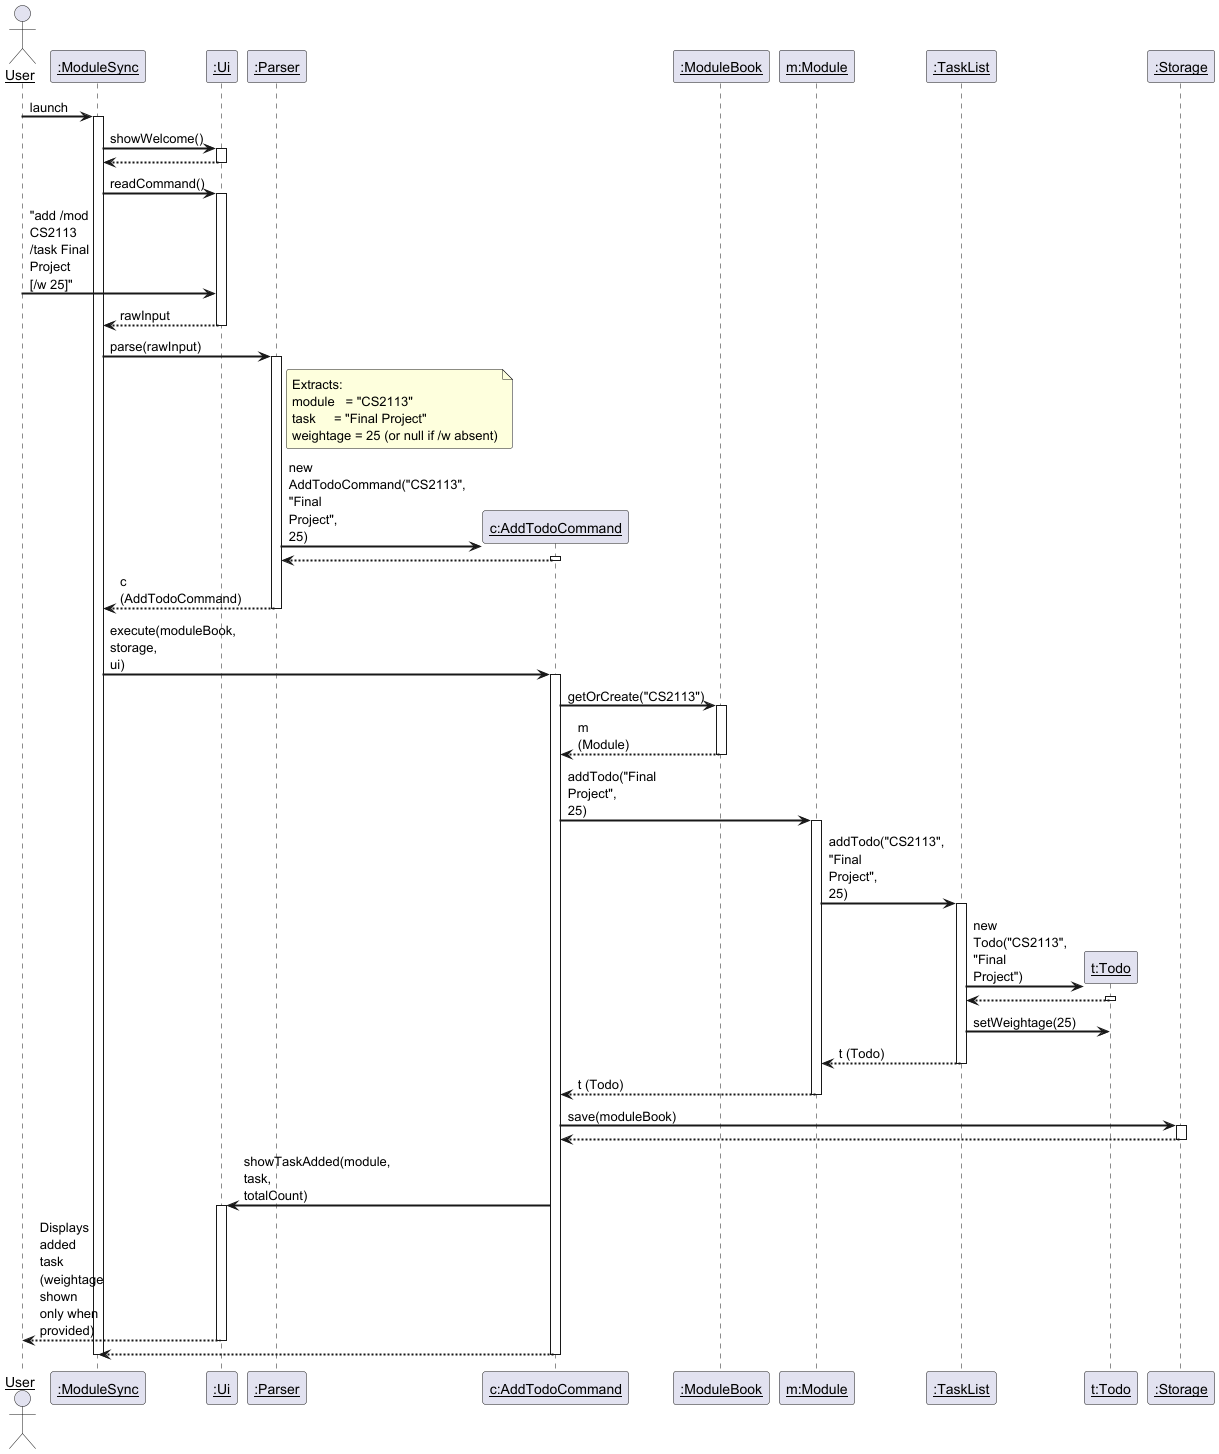

The diagram above was rendered by PlantUML. Its source (embedded in the PNG):
@startuml AddWeightageSequenceDiagram

skinparam sequenceArrowThickness 2
skinparam roundcorner 5
skinparam maxmessagesize 60
skinparam sequenceParticipant underline

Actor User as user
Participant ":ModuleSync" as app
Participant ":Ui" as ui
Participant ":Parser" as parser
Participant "c:AddTodoCommand" as addCommand
Participant ":ModuleBook" as moduleBook
Participant "m:Module" as module
Participant ":TaskList" as taskList
Participant "t:Todo" as todo
Participant ":Storage" as storage

user -> app : launch
activate app

app -> ui : showWelcome()
activate ui
ui --> app
deactivate ui

app -> ui : readCommand()
activate ui
user -> ui : "add /mod CS2113 /task Final Project [/w 25]"
ui --> app : rawInput
deactivate ui

app -> parser : parse(rawInput)
activate parser

note right of parser
  Extracts:
  module   = "CS2113"
  task     = "Final Project"
  weightage = 25 (or null if /w absent)
end note

create addCommand
parser -> addCommand : new AddTodoCommand("CS2113", "Final Project", 25)
activate addCommand
addCommand --> parser
deactivate addCommand

parser --> app : c (AddTodoCommand)
deactivate parser

app -> addCommand : execute(moduleBook, storage, ui)
activate addCommand

addCommand -> moduleBook : getOrCreate("CS2113")
activate moduleBook
moduleBook --> addCommand : m (Module)
deactivate moduleBook

addCommand -> module : addTodo("Final Project", 25)
activate module

module -> taskList : addTodo("CS2113", "Final Project", 25)
activate taskList
create todo
taskList -> todo : new Todo("CS2113", "Final Project")
activate todo
todo --> taskList
deactivate todo
taskList -> todo : setWeightage(25)
taskList --> module : t (Todo)
deactivate taskList

module --> addCommand : t (Todo)
deactivate module

addCommand -> storage : save(moduleBook)
activate storage
storage --> addCommand
deactivate storage

addCommand -> ui : showTaskAdded(module, task, totalCount)
activate ui
ui --> user : Displays added task (weightage shown only when provided)
deactivate ui

addCommand --> app
deactivate addCommand

deactivate app

@enduml